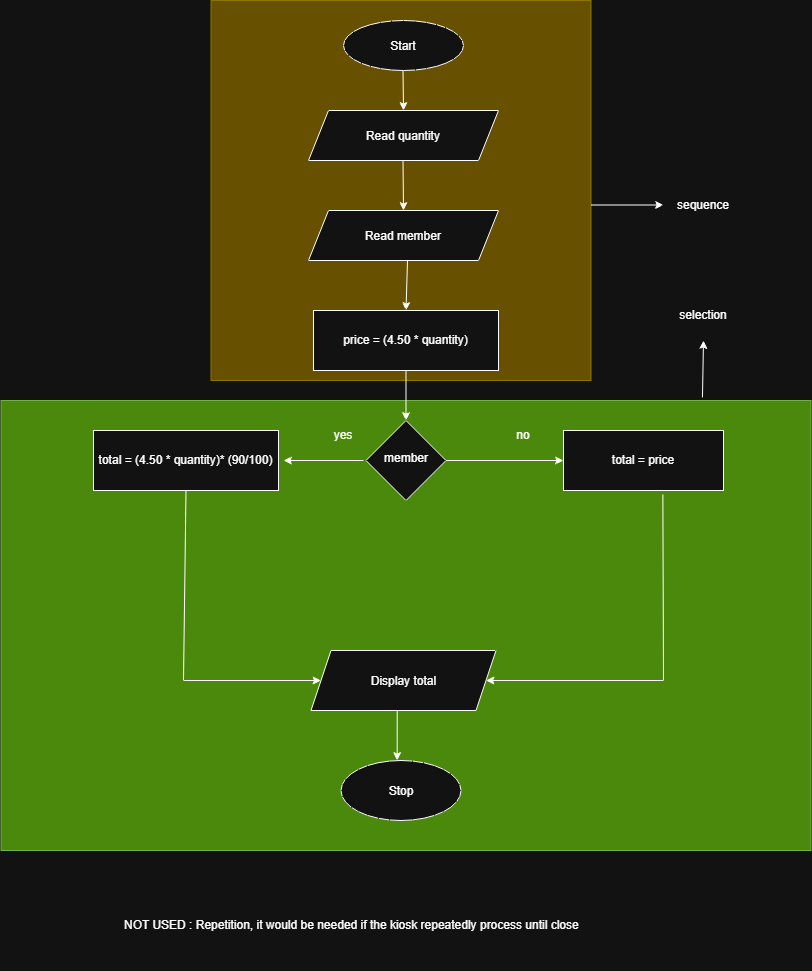

The diagram above was exported from draw.io. Its source (the exported page's mxGraphModel, read from the mxfile embedded in the PNG):
<mxGraphModel dx="1246" dy="674" grid="1" gridSize="10" guides="1" tooltips="1" connect="1" arrows="1" fold="1" page="1" pageScale="1" pageWidth="850" pageHeight="1100" math="0" shadow="0">
  <root>
    <mxCell id="0" />
    <mxCell id="1" parent="0" />
    <mxCell id="xsnLRBOHxpP0RYFigd_U-39" parent="1" style="rounded=0;whiteSpace=wrap;html=1;fillColor=#60a917;fontColor=#ffffff;strokeColor=#2D7600;" value="" vertex="1">
      <mxGeometry height="450" width="810" x="17.5" y="410" as="geometry" />
    </mxCell>
    <mxCell id="xsnLRBOHxpP0RYFigd_U-36" parent="1" style="whiteSpace=wrap;html=1;aspect=fixed;fillColor=#e3c800;fontColor=#000000;strokeColor=#B09500;" value="" vertex="1">
      <mxGeometry height="380" width="380" x="227.5" y="10" as="geometry" />
    </mxCell>
    <mxCell id="xsnLRBOHxpP0RYFigd_U-1" parent="1" style="ellipse;whiteSpace=wrap;html=1;shapeInside=1;" value="Start" vertex="1">
      <mxGeometry height="50" width="120" x="360" y="30" as="geometry" />
    </mxCell>
    <mxCell id="xsnLRBOHxpP0RYFigd_U-2" parent="1" style="shape=parallelogram;perimeter=parallelogramPerimeter;whiteSpace=wrap;html=1;shapeInside=1;fixedSize=1;" value="Read quantity" vertex="1">
      <mxGeometry height="50" width="190" x="325" y="120" as="geometry" />
    </mxCell>
    <mxCell id="xsnLRBOHxpP0RYFigd_U-3" parent="1" style="shape=parallelogram;perimeter=parallelogramPerimeter;whiteSpace=wrap;html=1;shapeInside=1;fixedSize=1;" value="Read member" vertex="1">
      <mxGeometry height="50" width="190" x="325" y="220" as="geometry" />
    </mxCell>
    <mxCell id="xsnLRBOHxpP0RYFigd_U-5" parent="1" style="rhombus;whiteSpace=wrap;html=1;shapeInside=1;" value="member" vertex="1">
      <mxGeometry height="80" width="80" x="382.5" y="430" as="geometry" />
    </mxCell>
    <mxCell id="xsnLRBOHxpP0RYFigd_U-28" edge="1" parent="1" source="xsnLRBOHxpP0RYFigd_U-6" style="edgeStyle=orthogonalEdgeStyle;rounded=0;orthogonalLoop=1;jettySize=auto;html=1;defaultLabelBackgroundColor=gap;" target="xsnLRBOHxpP0RYFigd_U-5" value="">
      <mxGeometry relative="1" as="geometry" />
    </mxCell>
    <mxCell id="xsnLRBOHxpP0RYFigd_U-6" parent="1" style="rounded=0;whiteSpace=wrap;html=1;" value="price = (4.50 * quantity)" vertex="1">
      <mxGeometry height="60" width="185" x="330" y="320" as="geometry" />
    </mxCell>
    <mxCell id="xsnLRBOHxpP0RYFigd_U-7" parent="1" style="ellipse;whiteSpace=wrap;html=1;shapeInside=1;" value="Stop" vertex="1">
      <mxGeometry height="60" width="120" x="357.5" y="770" as="geometry" />
    </mxCell>
    <mxCell id="xsnLRBOHxpP0RYFigd_U-8" parent="1" style="shape=parallelogram;perimeter=parallelogramPerimeter;whiteSpace=wrap;html=1;shapeInside=1;fixedSize=1;" value="Display total" vertex="1">
      <mxGeometry height="60" width="185" x="327.5" y="660" as="geometry" />
    </mxCell>
    <mxCell id="xsnLRBOHxpP0RYFigd_U-10" edge="1" parent="1" style="endArrow=classic;html=1;rounded=0;defaultLabelBackgroundColor=gap;entryX=0.5;entryY=0;entryDx=0;entryDy=0;" target="xsnLRBOHxpP0RYFigd_U-2" value="">
      <mxGeometry height="50" relative="1" width="50" as="geometry">
        <mxPoint x="419.5" y="80" as="sourcePoint" />
        <mxPoint x="419.53999999999996" y="130" as="targetPoint" />
      </mxGeometry>
    </mxCell>
    <mxCell id="xsnLRBOHxpP0RYFigd_U-11" edge="1" parent="1" style="endArrow=classic;html=1;rounded=0;defaultLabelBackgroundColor=gap;entryX=0.5;entryY=0;entryDx=0;entryDy=0;" target="xsnLRBOHxpP0RYFigd_U-3" value="">
      <mxGeometry height="50" relative="1" width="50" as="geometry">
        <mxPoint x="419.5" y="170" as="sourcePoint" />
        <mxPoint x="420" y="210" as="targetPoint" />
      </mxGeometry>
    </mxCell>
    <mxCell id="xsnLRBOHxpP0RYFigd_U-12" edge="1" parent="1" style="endArrow=classic;html=1;rounded=0;defaultLabelBackgroundColor=gap;entryX=0.5;entryY=0;entryDx=0;entryDy=0;" target="xsnLRBOHxpP0RYFigd_U-6" value="">
      <mxGeometry height="50" relative="1" width="50" as="geometry">
        <mxPoint x="424" y="270" as="sourcePoint" />
        <mxPoint x="425" y="310" as="targetPoint" />
      </mxGeometry>
    </mxCell>
    <mxCell id="xsnLRBOHxpP0RYFigd_U-4" parent="1" style="rounded=0;whiteSpace=wrap;html=1;" value="total = (4.50 * quantity)* (90/100)" vertex="1">
      <mxGeometry height="60" width="185" x="110" y="440" as="geometry" />
    </mxCell>
    <mxCell id="xsnLRBOHxpP0RYFigd_U-21" parent="1" style="rounded=0;whiteSpace=wrap;html=1;" value="total = price" vertex="1">
      <mxGeometry height="60" width="160" x="580" y="440" as="geometry" />
    </mxCell>
    <mxCell id="xsnLRBOHxpP0RYFigd_U-24" edge="1" parent="1" source="xsnLRBOHxpP0RYFigd_U-5" style="endArrow=classic;html=1;rounded=0;defaultLabelBackgroundColor=gap;exitX=1;exitY=0.5;exitDx=0;exitDy=0;entryX=0;entryY=0.5;entryDx=0;entryDy=0;" target="xsnLRBOHxpP0RYFigd_U-21" value="">
      <mxGeometry height="50" relative="1" width="50" as="geometry">
        <mxPoint x="510" y="500" as="sourcePoint" />
        <mxPoint x="560" y="450" as="targetPoint" />
      </mxGeometry>
    </mxCell>
    <mxCell id="xsnLRBOHxpP0RYFigd_U-25" edge="1" parent="1" style="endArrow=classic;html=1;rounded=0;defaultLabelBackgroundColor=gap;" value="">
      <mxGeometry height="50" relative="1" width="50" as="geometry">
        <mxPoint x="380" y="470" as="sourcePoint" />
        <mxPoint x="300" y="470" as="targetPoint" />
      </mxGeometry>
    </mxCell>
    <mxCell id="xsnLRBOHxpP0RYFigd_U-29" edge="1" parent="1" source="xsnLRBOHxpP0RYFigd_U-4" style="endArrow=classic;html=1;rounded=0;defaultLabelBackgroundColor=gap;exitX=0.5;exitY=1;exitDx=0;exitDy=0;" target="xsnLRBOHxpP0RYFigd_U-8" value="">
      <mxGeometry height="50" relative="1" width="50" x="-0.0535" as="geometry">
        <Array as="points">
          <mxPoint x="200" y="690" />
        </Array>
        <mxPoint x="260" y="650" as="sourcePoint" />
        <mxPoint x="320" y="690" as="targetPoint" />
      </mxGeometry>
    </mxCell>
    <mxCell id="xsnLRBOHxpP0RYFigd_U-32" edge="1" parent="1" source="xsnLRBOHxpP0RYFigd_U-21" style="endArrow=classic;html=1;rounded=0;defaultLabelBackgroundColor=gap;exitX=0.621;exitY=1.067;exitDx=0;exitDy=0;exitPerimeter=0;" target="xsnLRBOHxpP0RYFigd_U-8" value="">
      <mxGeometry height="50" relative="1" width="50" x="-0.0737" as="geometry">
        <Array as="points">
          <mxPoint x="680" y="690" />
        </Array>
        <mxPoint x="660" y="600" as="sourcePoint" />
        <mxPoint x="520" y="700" as="targetPoint" />
      </mxGeometry>
    </mxCell>
    <mxCell id="xsnLRBOHxpP0RYFigd_U-33" edge="1" parent="1" source="xsnLRBOHxpP0RYFigd_U-8" style="endArrow=classic;html=1;rounded=0;defaultLabelBackgroundColor=gap;exitX=0.466;exitY=1.009;exitDx=0;exitDy=0;exitPerimeter=0;entryX=0.468;entryY=0;entryDx=0;entryDy=0;entryPerimeter=0;" target="xsnLRBOHxpP0RYFigd_U-7" value="">
      <mxGeometry height="50" relative="1" width="50" as="geometry">
        <mxPoint x="462.5" y="760" as="sourcePoint" />
        <mxPoint x="512.5" y="710" as="targetPoint" />
      </mxGeometry>
    </mxCell>
    <mxCell id="xsnLRBOHxpP0RYFigd_U-34" parent="1" style="text;html=1;whiteSpace=wrap;strokeColor=none;fillColor=none;align=center;verticalAlign=middle;rounded=0;" value="yes" vertex="1">
      <mxGeometry height="30" width="60" x="330" y="430" as="geometry" />
    </mxCell>
    <mxCell id="xsnLRBOHxpP0RYFigd_U-35" parent="1" style="text;html=1;whiteSpace=wrap;strokeColor=none;fillColor=none;align=center;verticalAlign=middle;rounded=0;" value="no" vertex="1">
      <mxGeometry height="30" width="60" x="510" y="430" as="geometry" />
    </mxCell>
    <mxCell id="xsnLRBOHxpP0RYFigd_U-40" edge="1" parent="1" style="endArrow=classic;html=1;rounded=0;defaultLabelBackgroundColor=gap;" value="">
      <mxGeometry height="50" relative="1" width="50" as="geometry">
        <mxPoint x="607.5" y="214.5" as="sourcePoint" />
        <mxPoint x="680" y="214.5" as="targetPoint" />
      </mxGeometry>
    </mxCell>
    <mxCell id="xsnLRBOHxpP0RYFigd_U-41" parent="1" style="text;html=1;whiteSpace=wrap;strokeColor=none;fillColor=none;align=center;verticalAlign=middle;rounded=0;" value="sequence" vertex="1">
      <mxGeometry height="30" width="60" x="690" y="200" as="geometry" />
    </mxCell>
    <mxCell id="xsnLRBOHxpP0RYFigd_U-42" edge="1" parent="1" source="xsnLRBOHxpP0RYFigd_U-39" style="endArrow=classic;html=1;rounded=0;defaultLabelBackgroundColor=gap;exitX=0.866;exitY=-0.007;exitDx=0;exitDy=0;exitPerimeter=0;" value="">
      <mxGeometry height="50" relative="1" width="50" as="geometry">
        <mxPoint x="670" y="400" as="sourcePoint" />
        <mxPoint x="720" y="350" as="targetPoint" />
      </mxGeometry>
    </mxCell>
    <mxCell id="xsnLRBOHxpP0RYFigd_U-43" parent="1" style="text;html=1;whiteSpace=wrap;strokeColor=none;fillColor=none;align=center;verticalAlign=middle;rounded=0;" value="selection" vertex="1">
      <mxGeometry height="30" width="60" x="690" y="310" as="geometry" />
    </mxCell>
    <mxCell id="xsnLRBOHxpP0RYFigd_U-44" parent="1" style="text;html=1;whiteSpace=wrap;strokeColor=none;fillColor=none;align=center;verticalAlign=middle;rounded=0;" value="NOT USED : Repetition, it would be needed if the kiosk repeatedly process until close&amp;nbsp;" vertex="1">
      <mxGeometry height="90" width="480" x="130" y="890" as="geometry" />
    </mxCell>
  </root>
</mxGraphModel>